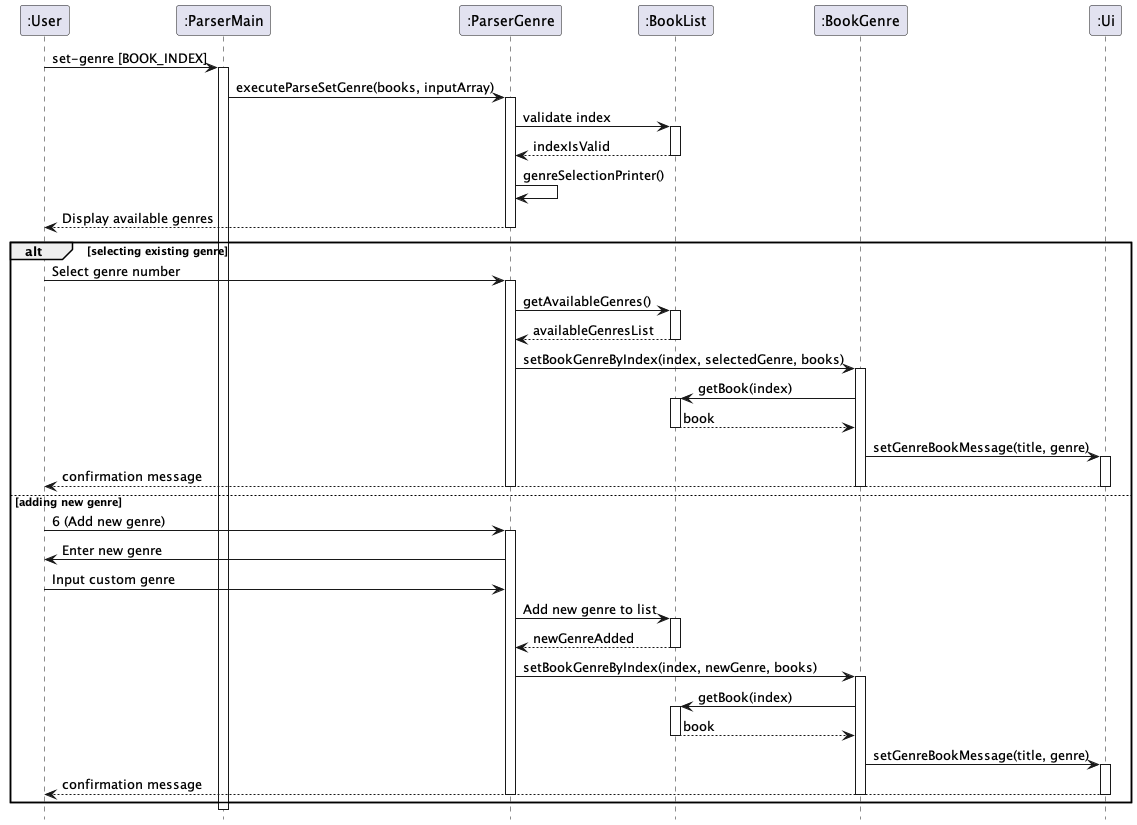

The diagram above was rendered by PlantUML. Its source (embedded in the PNG):
@startuml
hide footbox
participant ":User" as User
participant ":ParserMain" as ParserMain
participant ":ParserGenre" as ParserGenre
participant ":BookList" as BookList
participant ":BookGenre" as BookGenre
participant ":Ui" as Ui

User -> ParserMain : set-genre [BOOK_INDEX]
activate ParserMain
ParserMain -> ParserGenre : executeParseSetGenre(books, inputArray)
activate ParserGenre
ParserGenre -> BookList : validate index
activate BookList
BookList --> ParserGenre : indexIsValid
deactivate BookList
ParserGenre -> ParserGenre : genreSelectionPrinter()
ParserGenre --> User : Display available genres
deactivate ParserGenre

alt selecting existing genre
    User -> ParserGenre : Select genre number
    activate ParserGenre
    ParserGenre -> BookList : getAvailableGenres()
    activate BookList
    BookList --> ParserGenre : availableGenresList
    deactivate BookList
    ParserGenre -> BookGenre : setBookGenreByIndex(index, selectedGenre, books)
    activate BookGenre
    BookGenre -> BookList : getBook(index)
    activate BookList
    BookList --> BookGenre : book
    deactivate BookList
    BookGenre -> Ui : setGenreBookMessage(title, genre)
    activate Ui
    Ui --> User : confirmation message
    deactivate Ui
    deactivate BookGenre
    deactivate ParserGenre
else adding new genre
    User -> ParserGenre : 6 (Add new genre)
    activate ParserGenre
    ParserGenre -> User : Enter new genre
    User -> ParserGenre : Input custom genre
    ParserGenre -> BookList : Add new genre to list
    activate BookList
    BookList --> ParserGenre : newGenreAdded
    deactivate BookList
    ParserGenre -> BookGenre : setBookGenreByIndex(index, newGenre, books)
    activate BookGenre
    BookGenre -> BookList : getBook(index)
    activate BookList
    BookList --> BookGenre : book
    deactivate BookList
    BookGenre -> Ui : setGenreBookMessage(title, genre)
    activate Ui
    Ui --> User : confirmation message
    deactivate Ui
    deactivate BookGenre
    deactivate ParserGenre
end
deactivate ParserMain
@enduml